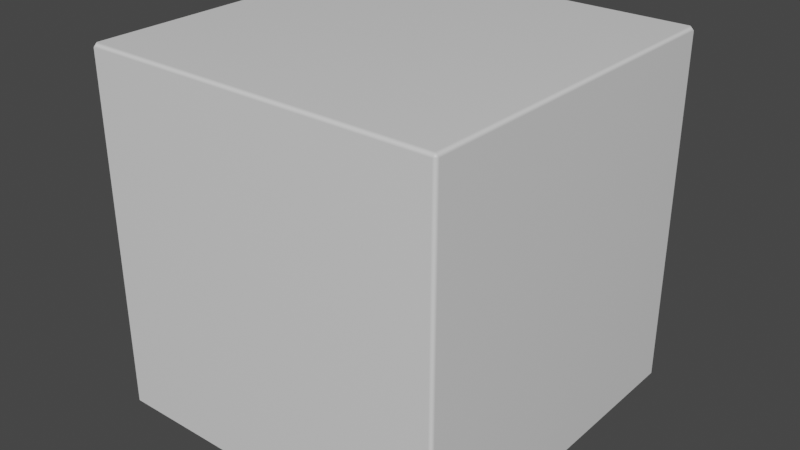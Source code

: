 # Source: TCLCube.blend  (saved by Blender 2.93.20; exported with 4.5.12 LTS)
import bpy
from mathutils import Matrix  # noqa: F401  (used for matrix-valued properties, if any)

bpy.ops.wm.read_factory_settings(use_empty=True)
scene = bpy.context.scene
scene.name = 'Scene'

# ---- collections
col_collection = bpy.data.collections.new('Collection'); scene.collection.children.link(col_collection)

# ---- materials (node trees are filled in below, after node groups)
mat_material = bpy.data.materials.new('Material')
mat_material.alpha_threshold = 0.0
mat_material.use_transparent_shadow = False
mat_material.line_color = (0.0, 0.0, 0.0, 1.0)

# ---- material node trees
mat_material.use_nodes = True; mat_material.node_tree.nodes.clear()
_N = mat_material.node_tree.nodes; _L = mat_material.node_tree.links
n0 = _N.new('ShaderNodeOutputMaterial'); n0.name = 'Material Output'; n0.location = (300, 300)
n1 = _N.new('ShaderNodeBsdfPrincipled'); n1.name = 'Principled BSDF'; n1.location = (10, 300)
n1.distribution = 'GGX'
n1.subsurface_method = 'BURLEY'
n1.inputs[2].default_value = 0.4
n1.inputs[3].default_value = 1.45
n1.inputs[27].default_value = (0.0, 0.0, 0.0, 1.0)
n1.inputs[28].default_value = 1.0
_L.new(n1.outputs[0], n0.inputs[0])
n0.is_active_output = True

# ---- world
world_world = bpy.data.worlds.new('World'); scene.world = world_world
world_world.use_nodes = True; world_world.node_tree.nodes.clear()
_N = world_world.node_tree.nodes; _L = world_world.node_tree.links
n0 = _N.new('ShaderNodeOutputWorld'); n0.name = 'World Output'; n0.location = (300, 300)
n1 = _N.new('ShaderNodeBackground'); n1.name = 'Background'; n1.location = (10, 300)
n1.inputs[0].default_value = (0.05088, 0.05088, 0.05088, 1.0)
_L.new(n1.outputs[0], n0.inputs[0])
n0.is_active_output = True
world_world.color = (0.05088, 0.05088, 0.05088)
world_world.use_sun_shadow = False
world_world.sun_shadow_jitter_overblur = 0.0

# ---- meshes
me_cube = bpy.data.meshes.new('Cube')
me_cube.from_pydata([(1.0, 1.0, 1.0), (1.0, 1.0, -1.0), (1.0, -1.0, 1.0), (1.0, -1.0, -1.0), (-1.0, 1.0, 1.0), (-1.0, 1.0, -1.0), (-1.0, -1.0, 1.0), (-1.0, -1.0, -1.0)], [], [(0, 4, 6, 2), (3, 2, 6, 7), (7, 6, 4, 5), (5, 1, 3, 7), (1, 0, 2, 3), (5, 4, 0, 1)])
_uv = me_cube.uv_layers.new(name='UVMap')
_uv.uv.foreach_set('vector', [0.0005993, 0.0005993, 0.9994, 0.0005992, 0.9994, 0.9994, 0.0005993, 0.9994, 0.9994, 0.9994, 0.0005993, 0.9994, 0.0005994, 0.0005997, 0.9994, 0.0005997, 0.9994, 0.0005993, 0.9994, 0.9994, 0.0005993, 0.9994, 0.0005993, 0.0005993, 0.0005994, 0.0005993, 0.9994, 0.0005993, 0.9994, 0.9994, 0.0005993, 0.9994, 0.9994, 0.9994, 0.0005994, 0.9994, 0.0005994, 0.0005993, 0.9994, 0.0005993, 0.9994, 0.0005993, 0.9994, 0.9994, 0.0005993, 0.9994, 0.0005992, 0.0005995])
me_cube.materials.append(mat_material)
me_cube.use_remesh_preserve_volume = False
me_cube.use_remesh_preserve_attributes = False
me_cube.use_mirror_vertex_groups = False
me_cube.update()

# ---- objects
ob_tclcube = bpy.data.objects.new('TCLCube', me_cube)

# ---- transforms, parenting, visibility, modifiers, constraints
ob_tclcube.location = (0.0, 0.0, 0.0)
ob_tclcube.scale = (0.5, 0.5, 0.5)
ob_tclcube.lock_rotations_4d = False
ob_tclcube.empty_display_type = 'ARROWS'
ob_tclcube.lineart.crease_threshold = 0.0
_m = ob_tclcube.modifiers.new('Bevel', 'BEVEL')
_m.width = 0.02
_m.width_pct = 0.02
_m = ob_tclcube.modifiers.new('WeightedNormal', 'WEIGHTED_NORMAL')

# ---- collection membership
col_collection.objects.link(ob_tclcube)

# ---- scene / render settings (as saved in the file)
scene.frame_start = 1; scene.frame_end = 250; scene.frame_set(1)
scene.render.engine = 'BLENDER_EEVEE_NEXT'
scene.cycles.use_denoising = False
scene.cycles.samples = 128
scene.cycles.sampling_pattern = 'TABULATED_SOBOL'
scene.cycles.use_adaptive_sampling = False
scene.cycles.use_light_tree = False
scene.view_settings.view_transform = 'Filmic'
bpy.context.view_layer.update()

# ---- added for rendering (the .blend has no active camera and no usable light): camera, sun
cam_auto = bpy.data.cameras.new('AutoCamera')
cam_auto.lens = 50.0
cam_auto.sensor_width = 36.0
cam_auto.clip_end = 1000.0
ob_auto_camera = bpy.data.objects.new('AutoCamera', cam_auto)
scene.collection.objects.link(ob_auto_camera)
ob_auto_camera.location = (1.60254, -1.92304, 1.28203)
ob_auto_camera.rotation_euler = (1.09748, -7.21219e-08, 0.694738)
scene.camera = ob_auto_camera
light_auto_sun = bpy.data.lights.new('AutoSun', 'SUN')
light_auto_sun.energy = 3.0
light_auto_sun.angle = 0.0523599
ob_auto_sun = bpy.data.objects.new('AutoSun', light_auto_sun)
scene.collection.objects.link(ob_auto_sun)
ob_auto_sun.rotation_euler = (0.872665, 0.174533, 0.523599)
bpy.context.view_layer.update()
